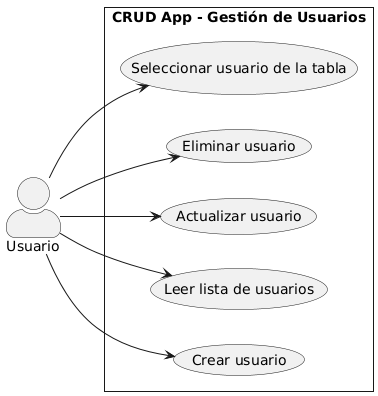

The diagram above was rendered by PlantUML. Its source (embedded in the PNG):
@startuml
left to right direction
skinparam style strictuml
skinparam actorStyle awesome

actor Usuario

rectangle "CRUD App - Gestión de Usuarios" {
    (Crear usuario)
    (Leer lista de usuarios)
    (Actualizar usuario)
    (Eliminar usuario)
    (Seleccionar usuario de la tabla)
}

Usuario --> (Crear usuario)
Usuario --> (Leer lista de usuarios)
Usuario --> (Actualizar usuario)
Usuario --> (Eliminar usuario)
Usuario --> (Seleccionar usuario de la tabla)
@enduml